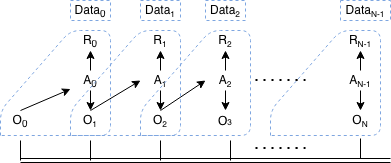

The diagram above was exported from draw.io. Its source (the exported page's mxGraphModel, read from the mxfile embedded in the PNG):
<mxGraphModel dx="1426" dy="777" grid="1" gridSize="10" guides="1" tooltips="1" connect="1" arrows="1" fold="1" page="1" pageScale="1" pageWidth="850" pageHeight="1100" math="0" shadow="0">
  <root>
    <mxCell id="0" />
    <mxCell id="1" parent="0" />
    <mxCell id="Yt9ceNQOTn90bf-uRWAQ-2" value="" style="shape=link;html=1;" parent="1" edge="1">
      <mxGeometry width="100" relative="1" as="geometry">
        <mxPoint x="190" y="370" as="sourcePoint" />
        <mxPoint x="560" y="370" as="targetPoint" />
      </mxGeometry>
    </mxCell>
    <mxCell id="Yt9ceNQOTn90bf-uRWAQ-4" value="" style="endArrow=none;html=1;" parent="1" edge="1">
      <mxGeometry width="50" height="50" relative="1" as="geometry">
        <mxPoint x="190" y="370" as="sourcePoint" />
        <mxPoint x="190" y="350" as="targetPoint" />
      </mxGeometry>
    </mxCell>
    <mxCell id="Yt9ceNQOTn90bf-uRWAQ-5" value="" style="endArrow=none;html=1;" parent="1" edge="1">
      <mxGeometry width="50" height="50" relative="1" as="geometry">
        <mxPoint x="260" y="370" as="sourcePoint" />
        <mxPoint x="260" y="350" as="targetPoint" />
      </mxGeometry>
    </mxCell>
    <mxCell id="Yt9ceNQOTn90bf-uRWAQ-6" value="" style="endArrow=none;html=1;" parent="1" edge="1">
      <mxGeometry width="50" height="50" relative="1" as="geometry">
        <mxPoint x="330" y="370" as="sourcePoint" />
        <mxPoint x="330" y="350" as="targetPoint" />
      </mxGeometry>
    </mxCell>
    <mxCell id="Yt9ceNQOTn90bf-uRWAQ-8" value="O&lt;sub&gt;0&lt;/sub&gt;" style="text;html=1;strokeColor=none;fillColor=none;align=center;verticalAlign=middle;whiteSpace=wrap;rounded=0;" parent="1" vertex="1">
      <mxGeometry x="170" y="320" width="40" height="20" as="geometry" />
    </mxCell>
    <mxCell id="Yt9ceNQOTn90bf-uRWAQ-9" value="" style="endArrow=classic;html=1;exitX=0.5;exitY=0;exitDx=0;exitDy=0;" parent="1" source="Yt9ceNQOTn90bf-uRWAQ-8" target="Yt9ceNQOTn90bf-uRWAQ-10" edge="1">
      <mxGeometry width="50" height="50" relative="1" as="geometry">
        <mxPoint x="400" y="360" as="sourcePoint" />
        <mxPoint x="190" y="290" as="targetPoint" />
      </mxGeometry>
    </mxCell>
    <mxCell id="Yt9ceNQOTn90bf-uRWAQ-16" value="" style="endArrow=classic;html=1;exitX=0.5;exitY=0;exitDx=0;exitDy=0;entryX=0;entryY=0.5;entryDx=0;entryDy=0;" parent="1" source="Yt9ceNQOTn90bf-uRWAQ-14" edge="1" target="Yt9ceNQOTn90bf-uRWAQ-20">
      <mxGeometry width="50" height="50" relative="1" as="geometry">
        <mxPoint x="200" y="330" as="sourcePoint" />
        <mxPoint x="260" y="300" as="targetPoint" />
      </mxGeometry>
    </mxCell>
    <mxCell id="Yt9ceNQOTn90bf-uRWAQ-21" value="" style="endArrow=classic;html=1;exitX=0.5;exitY=0;exitDx=0;exitDy=0;entryX=0.5;entryY=1;entryDx=0;entryDy=0;" parent="1" source="Yt9ceNQOTn90bf-uRWAQ-20" edge="1" target="Yt9ceNQOTn90bf-uRWAQ-22">
      <mxGeometry width="50" height="50" relative="1" as="geometry">
        <mxPoint x="200" y="290" as="sourcePoint" />
        <mxPoint x="260" y="260" as="targetPoint" />
      </mxGeometry>
    </mxCell>
    <mxCell id="Yt9ceNQOTn90bf-uRWAQ-23" value="" style="group" parent="1" vertex="1" connectable="0">
      <mxGeometry x="240" y="240" width="40" height="100" as="geometry" />
    </mxCell>
    <mxCell id="Yt9ceNQOTn90bf-uRWAQ-14" value="O&lt;span style=&quot;font-size: 10px&quot;&gt;&lt;sub&gt;1&lt;/sub&gt;&lt;/span&gt;" style="text;html=1;strokeColor=none;fillColor=none;align=center;verticalAlign=middle;whiteSpace=wrap;rounded=0;" parent="Yt9ceNQOTn90bf-uRWAQ-23" vertex="1">
      <mxGeometry y="80" width="40" height="20" as="geometry" />
    </mxCell>
    <mxCell id="Yt9ceNQOTn90bf-uRWAQ-10" value="A&lt;sub&gt;0&lt;/sub&gt;" style="text;html=1;strokeColor=none;fillColor=none;align=center;verticalAlign=middle;whiteSpace=wrap;rounded=0;" parent="Yt9ceNQOTn90bf-uRWAQ-23" vertex="1">
      <mxGeometry y="40" width="40" height="20" as="geometry" />
    </mxCell>
    <mxCell id="Yt9ceNQOTn90bf-uRWAQ-15" value="" style="endArrow=classic;html=1;exitX=0.5;exitY=1;exitDx=0;exitDy=0;entryX=0.5;entryY=0;entryDx=0;entryDy=0;entryPerimeter=0;" parent="Yt9ceNQOTn90bf-uRWAQ-23" source="Yt9ceNQOTn90bf-uRWAQ-10" target="Yt9ceNQOTn90bf-uRWAQ-14" edge="1">
      <mxGeometry width="50" height="50" relative="1" as="geometry">
        <mxPoint x="170" y="120" as="sourcePoint" />
        <mxPoint x="220" y="70" as="targetPoint" />
      </mxGeometry>
    </mxCell>
    <mxCell id="Yt9ceNQOTn90bf-uRWAQ-12" value="R&lt;sub&gt;0&lt;/sub&gt;" style="text;html=1;strokeColor=none;fillColor=none;align=center;verticalAlign=middle;whiteSpace=wrap;rounded=0;" parent="Yt9ceNQOTn90bf-uRWAQ-23" vertex="1">
      <mxGeometry width="40" height="20" as="geometry" />
    </mxCell>
    <mxCell id="Yt9ceNQOTn90bf-uRWAQ-11" value="" style="endArrow=classic;html=1;exitX=0.5;exitY=0;exitDx=0;exitDy=0;" parent="Yt9ceNQOTn90bf-uRWAQ-23" source="Yt9ceNQOTn90bf-uRWAQ-10" target="Yt9ceNQOTn90bf-uRWAQ-12" edge="1">
      <mxGeometry width="50" height="50" relative="1" as="geometry">
        <mxPoint x="160" y="120" as="sourcePoint" />
        <mxPoint x="-50" y="10" as="targetPoint" />
      </mxGeometry>
    </mxCell>
    <mxCell id="Yt9ceNQOTn90bf-uRWAQ-24" value="" style="group" parent="1" vertex="1" connectable="0">
      <mxGeometry x="365" y="240" width="50" height="100" as="geometry" />
    </mxCell>
    <mxCell id="Yt9ceNQOTn90bf-uRWAQ-27" value="R&lt;span style=&quot;font-size: 10px&quot;&gt;&lt;sub&gt;2&lt;/sub&gt;&lt;/span&gt;" style="text;html=1;strokeColor=none;fillColor=none;align=center;verticalAlign=middle;whiteSpace=wrap;rounded=0;" parent="Yt9ceNQOTn90bf-uRWAQ-24" vertex="1">
      <mxGeometry x="10" width="40" height="20" as="geometry" />
    </mxCell>
    <mxCell id="CIP-yW5pHq9NQX4WFN5V-25" style="edgeStyle=orthogonalEdgeStyle;rounded=0;orthogonalLoop=1;jettySize=auto;html=1;exitX=0.5;exitY=1;exitDx=0;exitDy=0;entryX=0.5;entryY=0;entryDx=0;entryDy=0;" edge="1" parent="Yt9ceNQOTn90bf-uRWAQ-24" source="Yt9ceNQOTn90bf-uRWAQ-26" target="CIP-yW5pHq9NQX4WFN5V-24">
      <mxGeometry relative="1" as="geometry" />
    </mxCell>
    <mxCell id="Yt9ceNQOTn90bf-uRWAQ-26" value="A&lt;span style=&quot;font-size: 10px&quot;&gt;&lt;sub&gt;2&lt;/sub&gt;&lt;/span&gt;" style="text;html=1;strokeColor=none;fillColor=none;align=center;verticalAlign=middle;whiteSpace=wrap;rounded=0;" parent="Yt9ceNQOTn90bf-uRWAQ-24" vertex="1">
      <mxGeometry x="10" y="40" width="40" height="20" as="geometry" />
    </mxCell>
    <mxCell id="Yt9ceNQOTn90bf-uRWAQ-40" value="" style="endArrow=classic;html=1;exitX=0.5;exitY=0;exitDx=0;exitDy=0;entryX=0.5;entryY=1;entryDx=0;entryDy=0;" parent="Yt9ceNQOTn90bf-uRWAQ-24" source="Yt9ceNQOTn90bf-uRWAQ-26" target="Yt9ceNQOTn90bf-uRWAQ-27" edge="1">
      <mxGeometry width="50" height="50" relative="1" as="geometry">
        <mxPoint x="40" y="90" as="sourcePoint" />
        <mxPoint x="90" y="40" as="targetPoint" />
      </mxGeometry>
    </mxCell>
    <mxCell id="CIP-yW5pHq9NQX4WFN5V-24" value="O&lt;span style=&quot;font-size: 8.33333px&quot;&gt;3&lt;/span&gt;" style="text;html=1;strokeColor=none;fillColor=none;align=center;verticalAlign=middle;whiteSpace=wrap;rounded=0;" vertex="1" parent="Yt9ceNQOTn90bf-uRWAQ-24">
      <mxGeometry x="10" y="80" width="40" height="20" as="geometry" />
    </mxCell>
    <mxCell id="Yt9ceNQOTn90bf-uRWAQ-30" value="" style="group" parent="1" vertex="1" connectable="0">
      <mxGeometry x="510" y="240" width="40" height="100" as="geometry" />
    </mxCell>
    <mxCell id="CIP-yW5pHq9NQX4WFN5V-9" value="" style="endArrow=none;html=1;dashed=1;strokeColor=#7EA6E0;" edge="1" parent="Yt9ceNQOTn90bf-uRWAQ-30">
      <mxGeometry width="50" height="50" relative="1" as="geometry">
        <mxPoint x="-70" y="105" as="sourcePoint" />
        <mxPoint x="-70" y="105" as="targetPoint" />
        <Array as="points">
          <mxPoint x="-70" y="80" />
          <mxPoint />
          <mxPoint x="40" />
          <mxPoint x="40" y="60" />
          <mxPoint x="40" y="105" />
          <mxPoint x="-20" y="105" />
        </Array>
      </mxGeometry>
    </mxCell>
    <mxCell id="CIP-yW5pHq9NQX4WFN5V-10" value="" style="endArrow=none;dashed=1;html=1;dashPattern=1 3;strokeWidth=2;" edge="1" parent="Yt9ceNQOTn90bf-uRWAQ-30">
      <mxGeometry width="50" height="50" relative="1" as="geometry">
        <mxPoint x="-85" y="49.5" as="sourcePoint" />
        <mxPoint x="-35" y="49.5" as="targetPoint" />
        <Array as="points">
          <mxPoint x="-35" y="49.5" />
        </Array>
      </mxGeometry>
    </mxCell>
    <mxCell id="Yt9ceNQOTn90bf-uRWAQ-41" value="" style="endArrow=classic;html=1;exitX=0.5;exitY=1;exitDx=0;exitDy=0;entryX=0.5;entryY=0;entryDx=0;entryDy=0;" parent="1" source="Yt9ceNQOTn90bf-uRWAQ-20" target="Yt9ceNQOTn90bf-uRWAQ-25" edge="1">
      <mxGeometry width="50" height="50" relative="1" as="geometry">
        <mxPoint x="410" y="330" as="sourcePoint" />
        <mxPoint x="460" y="280" as="targetPoint" />
      </mxGeometry>
    </mxCell>
    <mxCell id="Yt9ceNQOTn90bf-uRWAQ-46" value="" style="endArrow=none;html=1;dashed=1;strokeColor=#7EA6E0;" parent="1" edge="1">
      <mxGeometry x="-0.0076" width="50" height="50" relative="1" as="geometry">
        <mxPoint x="170" y="345" as="sourcePoint" />
        <mxPoint x="170" y="345" as="targetPoint" />
        <Array as="points">
          <mxPoint x="170" y="320" />
          <mxPoint x="240" y="240" />
          <mxPoint x="280" y="240" />
          <mxPoint x="280" y="300" />
          <mxPoint x="280" y="345" />
          <mxPoint x="220" y="345" />
        </Array>
        <mxPoint as="offset" />
      </mxGeometry>
    </mxCell>
    <mxCell id="Yt9ceNQOTn90bf-uRWAQ-50" value="Data&lt;sub&gt;0&lt;/sub&gt;" style="text;html=1;fillColor=none;align=center;verticalAlign=middle;whiteSpace=wrap;rounded=0;dashed=1;strokeColor=#7EA6E0;" parent="1" vertex="1">
      <mxGeometry x="240" y="210" width="40" height="20" as="geometry" />
    </mxCell>
    <mxCell id="Yt9ceNQOTn90bf-uRWAQ-51" value="Data&lt;span style=&quot;font-size: 10px&quot;&gt;&lt;sub&gt;1&lt;/sub&gt;&lt;/span&gt;" style="text;html=1;fillColor=none;align=center;verticalAlign=middle;whiteSpace=wrap;rounded=0;dashed=1;strokeColor=#7EA6E0;" parent="1" vertex="1">
      <mxGeometry x="310" y="210" width="40" height="20" as="geometry" />
    </mxCell>
    <mxCell id="Yt9ceNQOTn90bf-uRWAQ-52" value="Data&lt;span style=&quot;font-size: 10px&quot;&gt;&lt;sub&gt;2&lt;/sub&gt;&lt;/span&gt;" style="text;html=1;fillColor=none;align=center;verticalAlign=middle;whiteSpace=wrap;rounded=0;dashed=1;strokeColor=#7EA6E0;" parent="1" vertex="1">
      <mxGeometry x="375" y="210" width="40" height="20" as="geometry" />
    </mxCell>
    <mxCell id="Yt9ceNQOTn90bf-uRWAQ-53" value="Data&lt;span style=&quot;font-size: 10px&quot;&gt;&lt;sub&gt;N-1&lt;/sub&gt;&lt;/span&gt;" style="text;html=1;fillColor=none;align=center;verticalAlign=middle;whiteSpace=wrap;rounded=0;dashed=1;strokeColor=#7EA6E0;" parent="1" vertex="1">
      <mxGeometry x="510" y="210" width="50" height="20" as="geometry" />
    </mxCell>
    <mxCell id="Yt9ceNQOTn90bf-uRWAQ-39" value="" style="endArrow=classic;html=1;exitX=0.5;exitY=0;exitDx=0;exitDy=0;entryX=0;entryY=0.5;entryDx=0;entryDy=0;" parent="1" source="Yt9ceNQOTn90bf-uRWAQ-25" target="Yt9ceNQOTn90bf-uRWAQ-26" edge="1">
      <mxGeometry width="50" height="50" relative="1" as="geometry">
        <mxPoint x="410" y="330" as="sourcePoint" />
        <mxPoint x="460" y="280" as="targetPoint" />
      </mxGeometry>
    </mxCell>
    <mxCell id="Yt9ceNQOTn90bf-uRWAQ-25" value="O&lt;span style=&quot;font-size: 10px&quot;&gt;&lt;sub&gt;2&lt;/sub&gt;&lt;/span&gt;" style="text;html=1;strokeColor=none;fillColor=none;align=center;verticalAlign=middle;whiteSpace=wrap;rounded=0;" parent="1" vertex="1">
      <mxGeometry x="310" y="320" width="40" height="20" as="geometry" />
    </mxCell>
    <mxCell id="Yt9ceNQOTn90bf-uRWAQ-20" value="A&lt;span style=&quot;font-size: 10px&quot;&gt;&lt;sub&gt;1&lt;/sub&gt;&lt;/span&gt;" style="text;html=1;strokeColor=none;fillColor=none;align=center;verticalAlign=middle;whiteSpace=wrap;rounded=0;" parent="1" vertex="1">
      <mxGeometry x="310" y="280" width="40" height="20" as="geometry" />
    </mxCell>
    <mxCell id="Yt9ceNQOTn90bf-uRWAQ-22" value="R&lt;span style=&quot;font-size: 10px&quot;&gt;&lt;sub&gt;1&lt;/sub&gt;&lt;/span&gt;" style="text;html=1;strokeColor=none;fillColor=none;align=center;verticalAlign=middle;whiteSpace=wrap;rounded=0;" parent="1" vertex="1">
      <mxGeometry x="310" y="240" width="40" height="20" as="geometry" />
    </mxCell>
    <mxCell id="CIP-yW5pHq9NQX4WFN5V-4" value="" style="endArrow=none;html=1;dashed=1;strokeColor=#7EA6E0;" edge="1" parent="1">
      <mxGeometry width="50" height="50" relative="1" as="geometry">
        <mxPoint x="240" y="345" as="sourcePoint" />
        <mxPoint x="240" y="345" as="targetPoint" />
        <Array as="points">
          <mxPoint x="240" y="320" />
          <mxPoint x="310" y="240" />
          <mxPoint x="350" y="240" />
          <mxPoint x="350" y="300" />
          <mxPoint x="350" y="345" />
          <mxPoint x="290" y="345" />
        </Array>
      </mxGeometry>
    </mxCell>
    <mxCell id="CIP-yW5pHq9NQX4WFN5V-5" value="" style="endArrow=none;html=1;dashed=1;strokeColor=#7EA6E0;" edge="1" parent="1">
      <mxGeometry width="50" height="50" relative="1" as="geometry">
        <mxPoint x="310" y="345" as="sourcePoint" />
        <mxPoint x="310" y="345" as="targetPoint" />
        <Array as="points">
          <mxPoint x="310" y="320" />
          <mxPoint x="380" y="240" />
          <mxPoint x="420" y="240" />
          <mxPoint x="420" y="300" />
          <mxPoint x="420" y="345" />
          <mxPoint x="360" y="345" />
        </Array>
      </mxGeometry>
    </mxCell>
    <mxCell id="CIP-yW5pHq9NQX4WFN5V-6" value="" style="endArrow=none;html=1;" edge="1" parent="1">
      <mxGeometry width="50" height="50" relative="1" as="geometry">
        <mxPoint x="400" y="370" as="sourcePoint" />
        <mxPoint x="400" y="350" as="targetPoint" />
      </mxGeometry>
    </mxCell>
    <mxCell id="CIP-yW5pHq9NQX4WFN5V-7" value="" style="endArrow=none;dashed=1;html=1;dashPattern=1 3;strokeWidth=2;" edge="1" parent="1">
      <mxGeometry width="50" height="50" relative="1" as="geometry">
        <mxPoint x="425" y="357.5" as="sourcePoint" />
        <mxPoint x="475" y="357.5" as="targetPoint" />
        <Array as="points">
          <mxPoint x="475" y="357.5" />
        </Array>
      </mxGeometry>
    </mxCell>
    <mxCell id="CIP-yW5pHq9NQX4WFN5V-17" value="" style="group" vertex="1" connectable="0" parent="1">
      <mxGeometry x="530" y="348" height="20" as="geometry" />
    </mxCell>
    <mxCell id="CIP-yW5pHq9NQX4WFN5V-18" value="" style="endArrow=none;html=1;" edge="1" parent="CIP-yW5pHq9NQX4WFN5V-17">
      <mxGeometry width="50" height="50" relative="1" as="geometry">
        <mxPoint y="20" as="sourcePoint" />
        <mxPoint as="targetPoint" />
      </mxGeometry>
    </mxCell>
    <mxCell id="Yt9ceNQOTn90bf-uRWAQ-31" value="O&lt;span style=&quot;font-size: 10px&quot;&gt;&lt;sub&gt;N&lt;/sub&gt;&lt;/span&gt;" style="text;html=1;strokeColor=none;fillColor=none;align=center;verticalAlign=middle;whiteSpace=wrap;rounded=0;" parent="1" vertex="1">
      <mxGeometry x="510" y="320" width="40" height="20" as="geometry" />
    </mxCell>
    <mxCell id="Yt9ceNQOTn90bf-uRWAQ-42" value="" style="endArrow=classic;html=1;exitX=0.5;exitY=1;exitDx=0;exitDy=0;entryX=0.5;entryY=0;entryDx=0;entryDy=0;" parent="1" source="Yt9ceNQOTn90bf-uRWAQ-32" target="Yt9ceNQOTn90bf-uRWAQ-31" edge="1">
      <mxGeometry width="50" height="50" relative="1" as="geometry">
        <mxPoint x="410" y="330" as="sourcePoint" />
        <mxPoint x="460" y="280" as="targetPoint" />
      </mxGeometry>
    </mxCell>
    <mxCell id="Yt9ceNQOTn90bf-uRWAQ-32" value="A&lt;span style=&quot;font-size: 10px&quot;&gt;&lt;sub&gt;N-1&lt;/sub&gt;&lt;/span&gt;" style="text;html=1;strokeColor=none;fillColor=none;align=center;verticalAlign=middle;whiteSpace=wrap;rounded=0;" parent="1" vertex="1">
      <mxGeometry x="510" y="280" width="40" height="20" as="geometry" />
    </mxCell>
    <mxCell id="Yt9ceNQOTn90bf-uRWAQ-43" value="" style="endArrow=classic;html=1;exitX=0.5;exitY=0;exitDx=0;exitDy=0;entryX=0.5;entryY=1;entryDx=0;entryDy=0;" parent="1" source="Yt9ceNQOTn90bf-uRWAQ-32" target="Yt9ceNQOTn90bf-uRWAQ-33" edge="1">
      <mxGeometry width="50" height="50" relative="1" as="geometry">
        <mxPoint x="410" y="330" as="sourcePoint" />
        <mxPoint x="460" y="280" as="targetPoint" />
      </mxGeometry>
    </mxCell>
    <mxCell id="Yt9ceNQOTn90bf-uRWAQ-33" value="R&lt;span style=&quot;font-size: 10px&quot;&gt;&lt;sub&gt;N-1&lt;/sub&gt;&lt;/span&gt;" style="text;html=1;strokeColor=none;fillColor=none;align=center;verticalAlign=middle;whiteSpace=wrap;rounded=0;" parent="1" vertex="1">
      <mxGeometry x="510" y="240" width="40" height="20" as="geometry" />
    </mxCell>
  </root>
</mxGraphModel>